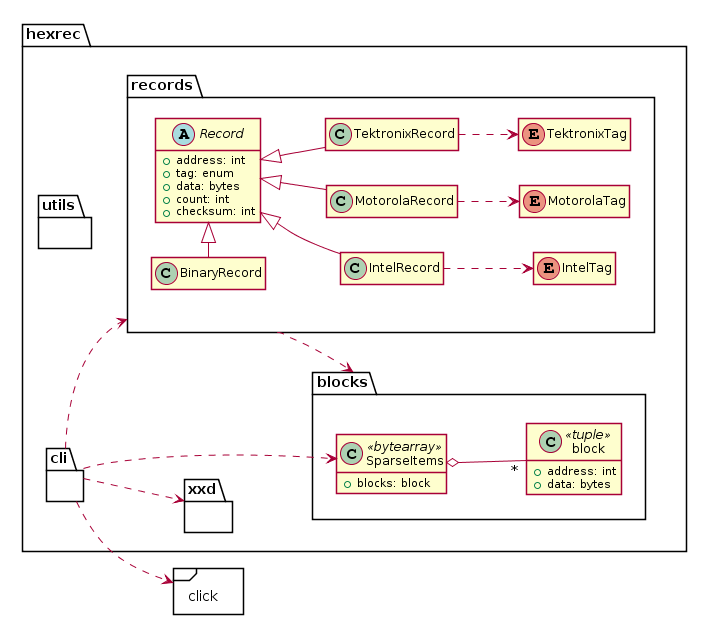

The diagram above was rendered by PlantUML. Its source (embedded in the PNG):
@startuml
left to right direction
skinparam shadowing false
hide methods
hide fields

package "click" <<Frame>> {
}

package hexrec 
{
    package utils {
    }

    package xxd {
    }

    package blocks 
    {
        class block <<tuple>> {
            + address: int
            + data: bytes
        }
        show block fields
        
        class SparseItems <<bytearray>> {
            + blocks: block
        }
        show SparseItems fields
        
        SparseItems o-- "*" block
    }

    package records
    {
        abstract class Record
        {
            + address: int
            + tag: enum
            + data: bytes
            + count: int
            + checksum: int
        }
        show Record fields
        
        class BinaryRecord
        class IntelRecord
        class MotorolaRecord
        class TektronixRecord
    
        Record <|-left- BinaryRecord
        Record <|-down- IntelRecord
        Record <|-down- MotorolaRecord
        Record <|-down- TektronixRecord
        
        enum MotorolaTag
        enum IntelTag
        enum TektronixTag
        
        MotorolaRecord  .down.> MotorolaTag
        IntelRecord     .down.> IntelTag
        TektronixRecord .down.> TektronixTag
    }

    package cli {
    }

    records ..> blocks
    cli ..> SparseItems
    cli ..> records
    cli ..> click
    cli ..> xxd
}
@enduml